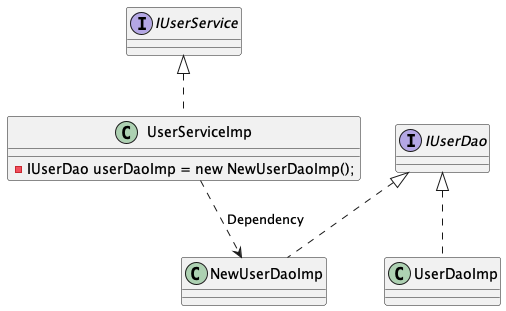

The diagram above was rendered by PlantUML. Its source (embedded in the PNG):
@startuml

interface IUserService{

}

class UserServiceImp implements IUserService {
    - IUserDao userDaoImp = new NewUserDaoImp();
}

interface IUserDao{

}

class UserDaoImp implements IUserDao {
    
}

class NewUserDaoImp implements IUserDao {
    
}


UserServiceImp ..> NewUserDaoImp: Dependency

@enduml